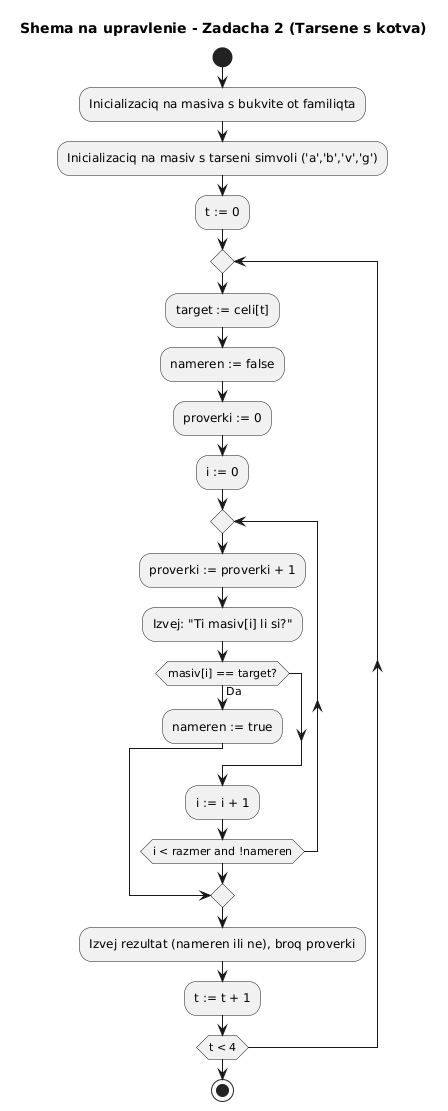

The diagram above was rendered by PlantUML. Its source (embedded in the PNG):
@startuml
title Shema na upravlenie - Zadacha 2 (Tarsene s kotva)

start
:Inicializaciq na masiva s bukvite ot familiqta;
:Inicializaciq na masiv s tarseni simvoli ('a','b','v','g');
:t := 0;
repeat
  :target := celi[t];
  :nameren := false;
  :proverki := 0;
  :i := 0;

  repeat
    :proverki := proverki + 1;
    :Izvej: "Ti masiv[i] li si?";
    if (masiv[i] == target?) then (Da)
      :nameren := true;
      break
    endif
    :i := i + 1;
  repeat while (i < razmer and !nameren)

  :Izvej rezultat (nameren ili ne), broq proverki;
  :t := t + 1;
repeat while (t < 4)
stop
@enduml